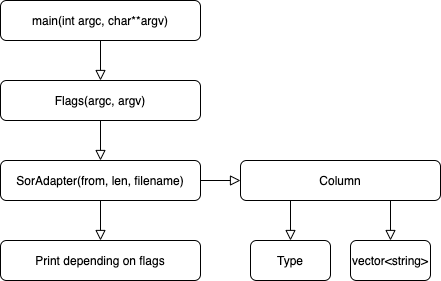

The diagram above was exported from draw.io. Its source (the exported page's mxGraphModel, read from the mxfile embedded in the PNG):
<mxGraphModel dx="586" dy="1594" grid="1" gridSize="10" guides="1" tooltips="1" connect="1" arrows="1" fold="1" page="1" pageScale="1" pageWidth="827" pageHeight="1169" math="0" shadow="0">
  <root>
    <mxCell id="WIyWlLk6GJQsqaUBKTNV-0" />
    <mxCell id="WIyWlLk6GJQsqaUBKTNV-1" parent="WIyWlLk6GJQsqaUBKTNV-0" />
    <mxCell id="WIyWlLk6GJQsqaUBKTNV-2" value="" style="rounded=0;html=1;jettySize=auto;orthogonalLoop=1;fontSize=11;endArrow=block;endFill=0;endSize=8;strokeWidth=1;shadow=0;labelBackgroundColor=none;edgeStyle=orthogonalEdgeStyle;entryX=0.5;entryY=0;entryDx=0;entryDy=0;" parent="WIyWlLk6GJQsqaUBKTNV-1" source="WIyWlLk6GJQsqaUBKTNV-3" target="GsGbZGSnzuw72Pnumilx-0" edge="1">
      <mxGeometry relative="1" as="geometry">
        <mxPoint x="240" y="170" as="targetPoint" />
      </mxGeometry>
    </mxCell>
    <mxCell id="WIyWlLk6GJQsqaUBKTNV-3" value="main(int argc, char**argv)" style="rounded=1;whiteSpace=wrap;html=1;fontSize=12;glass=0;strokeWidth=1;shadow=0;" parent="WIyWlLk6GJQsqaUBKTNV-1" vertex="1">
      <mxGeometry x="160" y="80" width="200" height="40" as="geometry" />
    </mxCell>
    <mxCell id="GsGbZGSnzuw72Pnumilx-0" value="Flags(argc, argv)" style="rounded=1;whiteSpace=wrap;html=1;" vertex="1" parent="WIyWlLk6GJQsqaUBKTNV-1">
      <mxGeometry x="160" y="160" width="200" height="40" as="geometry" />
    </mxCell>
    <mxCell id="GsGbZGSnzuw72Pnumilx-1" value="SorAdapter(from, len, filename)" style="rounded=1;whiteSpace=wrap;html=1;" vertex="1" parent="WIyWlLk6GJQsqaUBKTNV-1">
      <mxGeometry x="160" y="240" width="200" height="40" as="geometry" />
    </mxCell>
    <mxCell id="GsGbZGSnzuw72Pnumilx-2" value="" style="rounded=0;html=1;jettySize=auto;orthogonalLoop=1;fontSize=11;endArrow=block;endFill=0;endSize=8;strokeWidth=1;shadow=0;labelBackgroundColor=none;edgeStyle=orthogonalEdgeStyle;entryX=0.5;entryY=0;entryDx=0;entryDy=0;exitX=0.5;exitY=1;exitDx=0;exitDy=0;" edge="1" parent="WIyWlLk6GJQsqaUBKTNV-1" source="GsGbZGSnzuw72Pnumilx-0" target="GsGbZGSnzuw72Pnumilx-1">
      <mxGeometry relative="1" as="geometry">
        <mxPoint x="270" y="130" as="sourcePoint" />
        <mxPoint x="270" y="170" as="targetPoint" />
      </mxGeometry>
    </mxCell>
    <mxCell id="GsGbZGSnzuw72Pnumilx-3" value="Print depending on flags" style="rounded=1;whiteSpace=wrap;html=1;" vertex="1" parent="WIyWlLk6GJQsqaUBKTNV-1">
      <mxGeometry x="160" y="320" width="200" height="40" as="geometry" />
    </mxCell>
    <mxCell id="GsGbZGSnzuw72Pnumilx-4" value="" style="rounded=0;html=1;jettySize=auto;orthogonalLoop=1;fontSize=11;endArrow=block;endFill=0;endSize=8;strokeWidth=1;shadow=0;labelBackgroundColor=none;edgeStyle=orthogonalEdgeStyle;entryX=0.5;entryY=0;entryDx=0;entryDy=0;exitX=0.5;exitY=1;exitDx=0;exitDy=0;" edge="1" parent="WIyWlLk6GJQsqaUBKTNV-1" source="GsGbZGSnzuw72Pnumilx-1" target="GsGbZGSnzuw72Pnumilx-3">
      <mxGeometry relative="1" as="geometry">
        <mxPoint x="270" y="210" as="sourcePoint" />
        <mxPoint x="270" y="250" as="targetPoint" />
      </mxGeometry>
    </mxCell>
    <mxCell id="GsGbZGSnzuw72Pnumilx-9" value="Column" style="rounded=1;whiteSpace=wrap;html=1;" vertex="1" parent="WIyWlLk6GJQsqaUBKTNV-1">
      <mxGeometry x="400" y="240" width="200" height="40" as="geometry" />
    </mxCell>
    <mxCell id="GsGbZGSnzuw72Pnumilx-11" value="" style="rounded=0;html=1;jettySize=auto;orthogonalLoop=1;fontSize=11;endArrow=block;endFill=0;endSize=8;strokeWidth=1;shadow=0;labelBackgroundColor=none;edgeStyle=orthogonalEdgeStyle;entryX=0;entryY=0.5;entryDx=0;entryDy=0;exitX=1;exitY=0.5;exitDx=0;exitDy=0;" edge="1" parent="WIyWlLk6GJQsqaUBKTNV-1" source="GsGbZGSnzuw72Pnumilx-1" target="GsGbZGSnzuw72Pnumilx-9">
      <mxGeometry relative="1" as="geometry">
        <mxPoint x="270" y="290" as="sourcePoint" />
        <mxPoint x="270" y="330" as="targetPoint" />
        <Array as="points" />
      </mxGeometry>
    </mxCell>
    <mxCell id="GsGbZGSnzuw72Pnumilx-12" value="vector&amp;lt;string&amp;gt;" style="rounded=1;whiteSpace=wrap;html=1;" vertex="1" parent="WIyWlLk6GJQsqaUBKTNV-1">
      <mxGeometry x="510" y="320" width="80" height="40" as="geometry" />
    </mxCell>
    <mxCell id="GsGbZGSnzuw72Pnumilx-13" value="Type" style="rounded=1;whiteSpace=wrap;html=1;" vertex="1" parent="WIyWlLk6GJQsqaUBKTNV-1">
      <mxGeometry x="410" y="320" width="80" height="40" as="geometry" />
    </mxCell>
    <mxCell id="GsGbZGSnzuw72Pnumilx-14" value="" style="rounded=0;html=1;jettySize=auto;orthogonalLoop=1;fontSize=11;endArrow=block;endFill=0;endSize=8;strokeWidth=1;shadow=0;labelBackgroundColor=none;edgeStyle=orthogonalEdgeStyle;entryX=0.5;entryY=0;entryDx=0;entryDy=0;exitX=0.25;exitY=1;exitDx=0;exitDy=0;" edge="1" parent="WIyWlLk6GJQsqaUBKTNV-1" source="GsGbZGSnzuw72Pnumilx-9" target="GsGbZGSnzuw72Pnumilx-13">
      <mxGeometry relative="1" as="geometry">
        <mxPoint x="270" y="210" as="sourcePoint" />
        <mxPoint x="270" y="250" as="targetPoint" />
      </mxGeometry>
    </mxCell>
    <mxCell id="GsGbZGSnzuw72Pnumilx-15" value="" style="rounded=0;html=1;jettySize=auto;orthogonalLoop=1;fontSize=11;endArrow=block;endFill=0;endSize=8;strokeWidth=1;shadow=0;labelBackgroundColor=none;edgeStyle=orthogonalEdgeStyle;entryX=0.5;entryY=0;entryDx=0;entryDy=0;exitX=0.75;exitY=1;exitDx=0;exitDy=0;" edge="1" parent="WIyWlLk6GJQsqaUBKTNV-1" source="GsGbZGSnzuw72Pnumilx-9" target="GsGbZGSnzuw72Pnumilx-12">
      <mxGeometry relative="1" as="geometry">
        <mxPoint x="280" y="220" as="sourcePoint" />
        <mxPoint x="280" y="260" as="targetPoint" />
      </mxGeometry>
    </mxCell>
  </root>
</mxGraphModel>